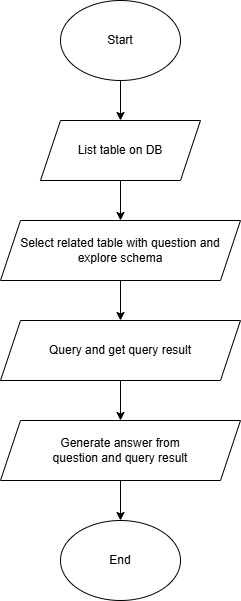

The diagram above was exported from draw.io. Its source (the exported page's mxGraphModel, read from the mxfile embedded in the PNG):
<mxGraphModel dx="1562" dy="603" grid="1" gridSize="10" guides="1" tooltips="1" connect="1" arrows="1" fold="1" page="1" pageScale="1" pageWidth="1100" pageHeight="850" math="0" shadow="0">
  <root>
    <mxCell id="0Uc5jZyzGKPoTlPy2WoW-0" />
    <mxCell id="0Uc5jZyzGKPoTlPy2WoW-1" parent="0Uc5jZyzGKPoTlPy2WoW-0" />
    <mxCell id="0Uc5jZyzGKPoTlPy2WoW-2" style="edgeStyle=orthogonalEdgeStyle;rounded=0;orthogonalLoop=1;jettySize=auto;html=1;entryX=0.5;entryY=0;entryDx=0;entryDy=0;" edge="1" parent="0Uc5jZyzGKPoTlPy2WoW-1" source="0Uc5jZyzGKPoTlPy2WoW-3" target="0Uc5jZyzGKPoTlPy2WoW-5">
      <mxGeometry relative="1" as="geometry" />
    </mxCell>
    <mxCell id="0Uc5jZyzGKPoTlPy2WoW-3" value="Start" style="ellipse;whiteSpace=wrap;html=1;" vertex="1" parent="0Uc5jZyzGKPoTlPy2WoW-1">
      <mxGeometry x="480" y="40" width="120" height="80" as="geometry" />
    </mxCell>
    <mxCell id="0Uc5jZyzGKPoTlPy2WoW-4" style="edgeStyle=orthogonalEdgeStyle;rounded=0;orthogonalLoop=1;jettySize=auto;html=1;entryX=0.5;entryY=0;entryDx=0;entryDy=0;" edge="1" parent="0Uc5jZyzGKPoTlPy2WoW-1" source="0Uc5jZyzGKPoTlPy2WoW-5" target="0Uc5jZyzGKPoTlPy2WoW-7">
      <mxGeometry relative="1" as="geometry" />
    </mxCell>
    <mxCell id="0Uc5jZyzGKPoTlPy2WoW-5" value="List table on DB" style="shape=parallelogram;perimeter=parallelogramPerimeter;whiteSpace=wrap;html=1;fixedSize=1;" vertex="1" parent="0Uc5jZyzGKPoTlPy2WoW-1">
      <mxGeometry x="460" y="160" width="160" height="60" as="geometry" />
    </mxCell>
    <mxCell id="0Uc5jZyzGKPoTlPy2WoW-6" style="edgeStyle=orthogonalEdgeStyle;rounded=0;orthogonalLoop=1;jettySize=auto;html=1;entryX=0.5;entryY=0;entryDx=0;entryDy=0;" edge="1" parent="0Uc5jZyzGKPoTlPy2WoW-1" source="0Uc5jZyzGKPoTlPy2WoW-7" target="0Uc5jZyzGKPoTlPy2WoW-9">
      <mxGeometry relative="1" as="geometry" />
    </mxCell>
    <mxCell id="0Uc5jZyzGKPoTlPy2WoW-7" value="Select related table with question and explore schema" style="shape=parallelogram;perimeter=parallelogramPerimeter;whiteSpace=wrap;html=1;fixedSize=1;" vertex="1" parent="0Uc5jZyzGKPoTlPy2WoW-1">
      <mxGeometry x="420" y="260" width="240" height="60" as="geometry" />
    </mxCell>
    <mxCell id="0Uc5jZyzGKPoTlPy2WoW-8" style="edgeStyle=orthogonalEdgeStyle;rounded=0;orthogonalLoop=1;jettySize=auto;html=1;entryX=0.5;entryY=0;entryDx=0;entryDy=0;" edge="1" parent="0Uc5jZyzGKPoTlPy2WoW-1" source="0Uc5jZyzGKPoTlPy2WoW-9" target="0Uc5jZyzGKPoTlPy2WoW-11">
      <mxGeometry relative="1" as="geometry" />
    </mxCell>
    <mxCell id="0Uc5jZyzGKPoTlPy2WoW-9" value="Query and get query result" style="shape=parallelogram;perimeter=parallelogramPerimeter;whiteSpace=wrap;html=1;fixedSize=1;" vertex="1" parent="0Uc5jZyzGKPoTlPy2WoW-1">
      <mxGeometry x="420" y="360" width="240" height="60" as="geometry" />
    </mxCell>
    <mxCell id="0Uc5jZyzGKPoTlPy2WoW-10" style="edgeStyle=orthogonalEdgeStyle;rounded=0;orthogonalLoop=1;jettySize=auto;html=1;entryX=0.5;entryY=0;entryDx=0;entryDy=0;" edge="1" parent="0Uc5jZyzGKPoTlPy2WoW-1" source="0Uc5jZyzGKPoTlPy2WoW-11" target="0Uc5jZyzGKPoTlPy2WoW-16">
      <mxGeometry relative="1" as="geometry">
        <mxPoint x="540" y="560" as="targetPoint" />
      </mxGeometry>
    </mxCell>
    <mxCell id="0Uc5jZyzGKPoTlPy2WoW-11" value="Generate answer from &lt;br&gt;question and query result" style="shape=parallelogram;perimeter=parallelogramPerimeter;whiteSpace=wrap;html=1;fixedSize=1;" vertex="1" parent="0Uc5jZyzGKPoTlPy2WoW-1">
      <mxGeometry x="420" y="460" width="240" height="60" as="geometry" />
    </mxCell>
    <mxCell id="0Uc5jZyzGKPoTlPy2WoW-16" value="End" style="ellipse;whiteSpace=wrap;html=1;" vertex="1" parent="0Uc5jZyzGKPoTlPy2WoW-1">
      <mxGeometry x="480" y="560" width="120" height="80" as="geometry" />
    </mxCell>
  </root>
</mxGraphModel>